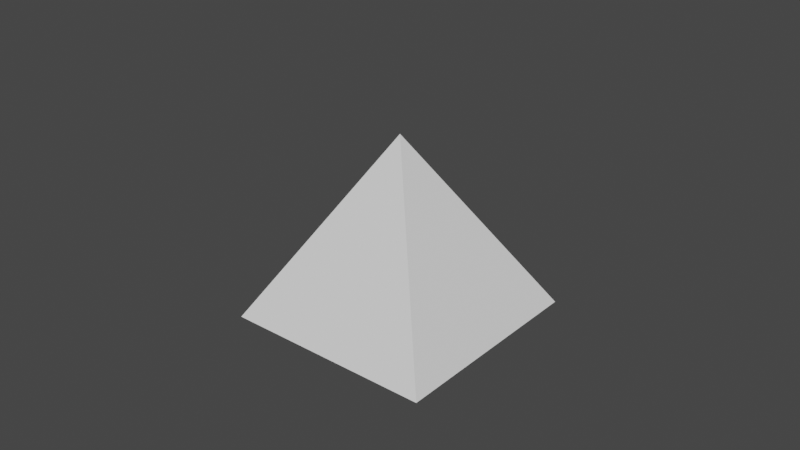 # Source: Pyramid.blend  (saved by Blender 2.93.21; exported with 4.5.12 LTS)
import bpy
from mathutils import Matrix  # noqa: F401  (used for matrix-valued properties, if any)

bpy.ops.wm.read_factory_settings(use_empty=True)
scene = bpy.context.scene
scene.name = 'Scene'

# ---- collections
col_collection = bpy.data.collections.new('Collection'); scene.collection.children.link(col_collection)

# ---- world
world_world = bpy.data.worlds.new('World'); scene.world = world_world
world_world.use_nodes = True; world_world.node_tree.nodes.clear()
_N = world_world.node_tree.nodes; _L = world_world.node_tree.links
n0 = _N.new('ShaderNodeOutputWorld'); n0.name = 'World Output'; n0.location = (300, 300)
n1 = _N.new('ShaderNodeBackground'); n1.name = 'Background'; n1.location = (10, 300)
n1.inputs[0].default_value = (0.05088, 0.05088, 0.05088, 1.0)
_L.new(n1.outputs[0], n0.inputs[0])
n0.is_active_output = True
world_world.color = (0.05088, 0.05088, 0.05088)
world_world.use_sun_shadow = False
world_world.sun_shadow_jitter_overblur = 0.0

# ---- meshes
me_cone_001 = bpy.data.meshes.new('Cone.001')
me_cone_001.from_pydata([(0.0, 0.5, -0.5), (0.5, -2.186e-08, -0.5), (-4.371e-08, -0.5, -0.5), (-0.5, 5.962e-09, -0.5), (0.0, 0.0, 0.1)], [], [(0, 4, 1), (1, 4, 2), (0, 1, 2, 3), (2, 4, 3), (3, 4, 0)])
_uv = me_cone_001.uv_layers.new(name='UVMap')
_uv.uv.foreach_set('vector', [0.25, 0.49, 0.25, 0.25, 0.49, 0.25, 0.49, 0.25, 0.25, 0.25, 0.25, 0.01, 0.75, 0.49, 0.99, 0.25, 0.75, 0.01, 0.51, 0.25, 0.25, 0.01, 0.25, 0.25, 0.01, 0.25, 0.01, 0.25, 0.25, 0.25, 0.25, 0.49])
_ca = me_cone_001.color_attributes.new('Col', 'BYTE_COLOR', 'CORNER')
_ca.data.foreach_set('color', [0.4793, 0.159, 0.08022, 1.0, 0.7758, 0.3813, 0.1683, 1.0, 0.4793, 0.159, 0.08022, 1.0, 0.4793, 0.159, 0.08022, 1.0, 0.7758, 0.3813, 0.1683, 1.0, 0.491, 0.1746, 0.09759, 1.0, 0.4793, 0.159, 0.08022, 1.0, 0.4793, 0.159, 0.08022, 1.0, 0.491, 0.1746, 0.09759, 1.0, 0.5271, 0.2307, 0.1529, 1.0, 0.491, 0.1746, 0.09759, 1.0, 0.7758, 0.3813, 0.1683, 1.0, 0.5271, 0.2307, 0.1529, 1.0, 0.5271, 0.2307, 0.1529, 1.0, 0.7758, 0.3813, 0.1683, 1.0, 0.4793, 0.159, 0.08022, 1.0])
me_cone_001.use_remesh_fix_poles = True
me_cone_001.use_remesh_preserve_attributes = False
me_cone_001.update()

# ---- objects
ob_cone = bpy.data.objects.new('Cone', me_cone_001)

# ---- transforms, parenting, visibility, modifiers, constraints
ob_cone.location = (0.0, 0.0, 0.5)
ob_cone.rotation_euler = (0.0, -0.0, 0.7854)

# ---- collection membership
col_collection.objects.link(ob_cone)

# ---- scene / render settings (as saved in the file)
scene.frame_start = 1; scene.frame_end = 250; scene.frame_set(1)
scene.render.engine = 'BLENDER_EEVEE_NEXT'
scene.cycles.use_denoising = False
scene.cycles.samples = 128
scene.cycles.sampling_pattern = 'TABULATED_SOBOL'
scene.cycles.use_adaptive_sampling = False
scene.cycles.use_light_tree = False
scene.view_settings.view_transform = 'Filmic'
bpy.context.view_layer.update()

# ---- added for rendering (the .blend has no active camera and no usable light): camera, sun
cam_auto = bpy.data.cameras.new('AutoCamera')
cam_auto.lens = 50.0
cam_auto.sensor_width = 36.0
cam_auto.clip_end = 1000.0
ob_auto_camera = bpy.data.objects.new('AutoCamera', cam_auto)
scene.collection.objects.link(ob_auto_camera)
ob_auto_camera.location = (1.93193, -2.31831, 1.84554)
ob_auto_camera.rotation_euler = (1.09748, -7.21219e-08, 0.694738)
scene.camera = ob_auto_camera
light_auto_sun = bpy.data.lights.new('AutoSun', 'SUN')
light_auto_sun.energy = 3.0
light_auto_sun.angle = 0.0523599
ob_auto_sun = bpy.data.objects.new('AutoSun', light_auto_sun)
scene.collection.objects.link(ob_auto_sun)
ob_auto_sun.rotation_euler = (0.872665, 0.174533, 0.523599)
bpy.context.view_layer.update()
